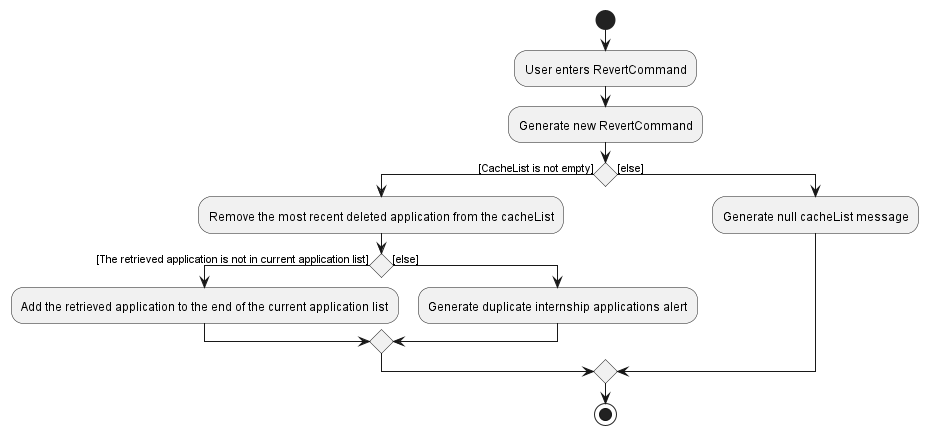

The diagram above was rendered by PlantUML. Its source (embedded in the PNG):
@startuml
start
:User enters RevertCommand;
:Generate new RevertCommand;
    if () then ([CacheList is not empty])
        :Remove the most recent deleted application from the cacheList;
        if () then ([The retrieved application is not in current application list])
            :Add the retrieved application to the end of the current application list;
        else ([else])
            :Generate duplicate internship applications alert;
        endif
    else ([else])
        :Generate null cacheList message;
    endif
stop

@enduml